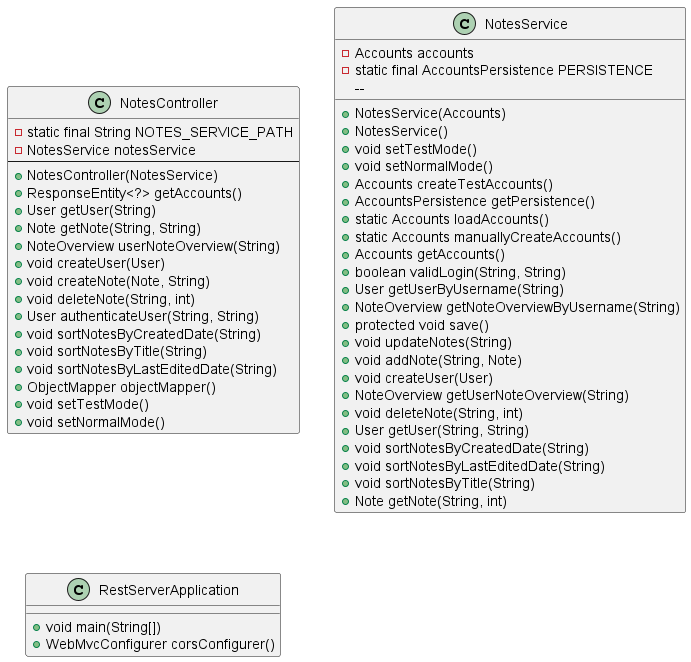

The diagram above was rendered by PlantUML. Its source (embedded in the PNG):
@startuml classDiagramRest

class NotesController {
  	- static final String NOTES_SERVICE_PATH
  	- NotesService notesService
  	--
  	+ NotesController(NotesService)
  	+ ResponseEntity<?> getAccounts()
  	+ User getUser(String)
  	+ Note getNote(String, String)
  	+ NoteOverview userNoteOverview(String)
  	+ void createUser(User)
  	+ void createNote(Note, String)
  	+ void deleteNote(String, int)
  	+ User authenticateUser(String, String)
  	+ void sortNotesByCreatedDate(String)
  	+ void sortNotesByTitle(String)
  	+ void sortNotesByLastEditedDate(String)
  	+ ObjectMapper objectMapper()
  	+ void setTestMode()
  	+ void setNormalMode()
}

class NotesService {
	- Accounts accounts
  	- static final AccountsPersistence PERSISTENCE
  	--
  	+ NotesService(Accounts)
  	+ NotesService()
  	+ void setTestMode()
  	+ void setNormalMode()
  	+ Accounts createTestAccounts()
  	+ AccountsPersistence getPersistence()
  	+ static Accounts loadAccounts()
  	+ static Accounts manuallyCreateAccounts()
  	+ Accounts getAccounts()
  	+ boolean validLogin(String, String)
  	+ User getUserByUsername(String)
  	+ NoteOverview getNoteOverviewByUsername(String)
  	+ protected void save()
  	+ void updateNotes(String)
  	+ void addNote(String, Note)
  	+ void createUser(User)
  	+ NoteOverview getUserNoteOverview(String)
  	+ void deleteNote(String, int)
  	+ User getUser(String, String)
  	+ void sortNotesByCreatedDate(String)
  	+ void sortNotesByLastEditedDate(String)
  	+ void sortNotesByTitle(String)
  	+ Note getNote(String, int)
}

class RestServerApplication {
  	+ void main(String[])
  	+ WebMvcConfigurer corsConfigurer()
}

@enduml